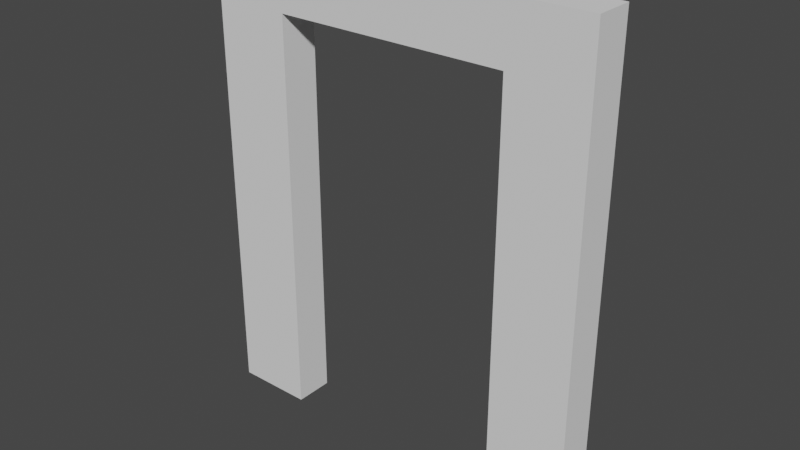 # Source: Doorway.blend  (saved by Blender 2.80.75; exported with 4.5.12 LTS)
import bpy
from mathutils import Matrix  # noqa: F401  (used for matrix-valued properties, if any)

bpy.ops.wm.read_factory_settings(use_empty=True)
scene = bpy.context.scene
scene.name = 'Scene'

# ---- collections
col_collection = bpy.data.collections.new('Collection'); scene.collection.children.link(col_collection)

# ---- world
world_world = bpy.data.worlds.new('World'); scene.world = world_world
world_world.use_nodes = True; world_world.node_tree.nodes.clear()
_N = world_world.node_tree.nodes; _L = world_world.node_tree.links
n0 = _N.new('ShaderNodeOutputWorld'); n0.name = 'World Output'; n0.location = (300, 300)
n1 = _N.new('ShaderNodeBackground'); n1.name = 'Background'; n1.location = (10, 300)
n1.inputs[0].default_value = (0.05088, 0.05088, 0.05088, 1.0)
_L.new(n1.outputs[0], n0.inputs[0])
n0.is_active_output = True
world_world.color = (0.05088, 0.05088, 0.05088)
world_world.use_sun_shadow = False
world_world.sun_shadow_jitter_overblur = 0.0

# ---- meshes
me_doorway = bpy.data.meshes.new('Doorway')
me_doorway.from_pydata([(-1.0, 0.1, -5.96e-08), (-1.0, 0.1, 2.4), (1.0, 0.1, -5.96e-08), (1.0, 0.1, 2.4), (-0.6, 0.1, 2.1), (-0.6, 0.1, 0.0), (0.6, 0.1, 0.0), (0.6, 0.1, 2.1), (-1.0, -0.1, -5.96e-08), (-1.0, -0.1, 2.4), (1.0, -0.1, -5.96e-08), (1.0, -0.1, 2.4), (-0.6, -0.1, 2.1), (-0.6, -0.1, 0.0), (0.6, -0.1, 0.0), (0.6, -0.1, 2.1)], [], [(3, 2, 6, 7), (1, 3, 7, 4), (0, 1, 4, 5), (11, 15, 14, 10), (9, 12, 15, 11), (8, 13, 12, 9), (6, 14, 15, 7), (7, 15, 12, 4), (5, 4, 12, 13), (0, 8, 9, 1), (3, 1, 9, 11), (2, 3, 11, 10), (6, 2, 10, 14), (5, 13, 8, 0)])
_uv = me_doorway.uv_layers.new(name='UVMap')
_uv.uv.foreach_set('vector', [0.625, 0.5, 0.375, 0.5, 0.375, 0.5, 0.625, 0.5, 0.875, 0.5, 0.625, 0.5, 0.625, 0.5, 0.875, 0.5, 0.375, 0.25, 0.625, 0.25, 0.625, 0.25, 0.375, 0.25, 0.625, 0.5, 0.625, 0.5, 0.375, 0.5, 0.375, 0.5, 0.875, 0.5, 0.875, 0.5, 0.625, 0.5, 0.625, 0.5, 0.375, 0.25, 0.375, 0.25, 0.625, 0.25, 0.625, 0.25, 0.375, 0.5, 0.375, 0.5, 0.625, 0.5, 0.625, 0.5, 0.625, 0.5, 0.625, 0.5, 0.875, 0.5, 0.875, 0.5, 0.375, 0.25, 0.875, 0.5, 0.625, 0.25, 0.375, 0.25, 0.375, 0.25, 0.375, 0.25, 0.625, 0.25, 0.625, 0.25, 0.625, 0.5, 0.625, 0.25, 0.875, 0.5, 0.625, 0.5, 0.375, 0.5, 0.625, 0.5, 0.625, 0.5, 0.375, 0.5, 0.375, 0.5, 0.375, 0.5, 0.375, 0.5, 0.375, 0.5, 0.375, 0.25, 0.375, 0.25, 0.375, 0.25, 0.375, 0.25])
me_doorway.use_remesh_preserve_volume = False
me_doorway.use_remesh_preserve_attributes = False
me_doorway.use_mirror_vertex_groups = False
me_doorway.update()

# ---- objects
ob_doorway = bpy.data.objects.new('Doorway', me_doorway)

# ---- transforms, parenting, visibility, modifiers, constraints
ob_doorway.location = (0.0, 0.0, 0.0)
ob_doorway.lineart.crease_threshold = 0.0

# ---- collection membership
col_collection.objects.link(ob_doorway)

# ---- scene / render settings (as saved in the file)
scene.frame_start = 1; scene.frame_end = 250; scene.frame_set(1)
scene.render.engine = 'BLENDER_EEVEE_NEXT'
scene.cycles.use_denoising = False
scene.cycles.samples = 128
scene.cycles.sampling_pattern = 'TABULATED_SOBOL'
scene.cycles.use_adaptive_sampling = False
scene.cycles.use_light_tree = False
scene.view_settings.view_transform = 'Filmic'
bpy.context.view_layer.update()

# ---- added for rendering (the .blend has no active camera and no usable light): camera, sun
cam_auto = bpy.data.cameras.new('AutoCamera')
cam_auto.lens = 50.0
cam_auto.sensor_width = 36.0
cam_auto.clip_end = 1000.0
ob_auto_camera = bpy.data.objects.new('AutoCamera', cam_auto)
scene.collection.objects.link(ob_auto_camera)
ob_auto_camera.location = (2.89641, -3.47569, 3.51713)
ob_auto_camera.rotation_euler = (1.09748, -7.21219e-08, 0.694738)
scene.camera = ob_auto_camera
light_auto_sun = bpy.data.lights.new('AutoSun', 'SUN')
light_auto_sun.energy = 3.0
light_auto_sun.angle = 0.0523599
ob_auto_sun = bpy.data.objects.new('AutoSun', light_auto_sun)
scene.collection.objects.link(ob_auto_sun)
ob_auto_sun.rotation_euler = (0.872665, 0.174533, 0.523599)
bpy.context.view_layer.update()
